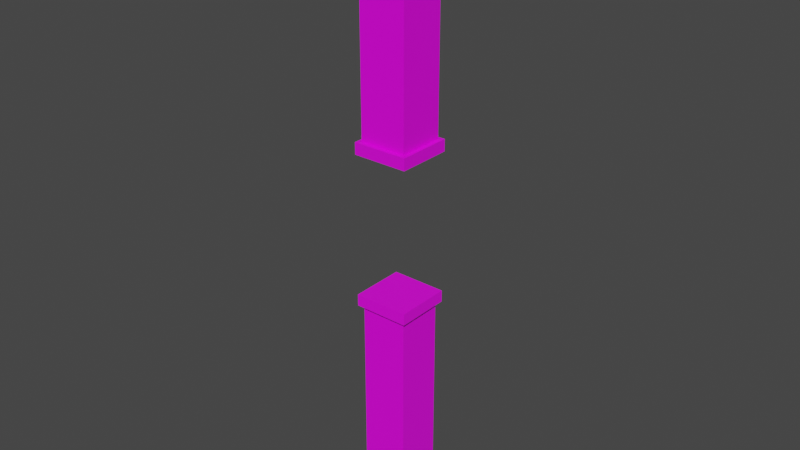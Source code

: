 # Source: barrier.blend  (saved by Blender 3.2.14; exported with 4.5.12 LTS)
import bpy
from mathutils import Matrix  # noqa: F401  (used for matrix-valued properties, if any)

bpy.ops.wm.read_factory_settings(use_empty=True)
scene = bpy.context.scene
scene.name = 'Scene'

# ---- collections
col_collection = bpy.data.collections.new('Collection'); scene.collection.children.link(col_collection)

# ---- images (referenced by path relative to the original .blend; pixels are not part of the script)
import os
ASSET_DIR = os.environ.get("B2B_ASSET_DIR", "")  # directory of the original .blend (textures are referenced by path, not embedded)
HERE = os.path.dirname(os.path.abspath(__file__))  # packed textures are extracted next to this script under _unpacked/

def load_image(name, relpath, width, height, colorspace="sRGB"):
    """Load a texture the original file referenced (path relative to the .blend, or extracted next to this script)."""
    p = next((c for c in (os.path.join(HERE, relpath), os.path.join(ASSET_DIR, relpath)) if relpath and os.path.exists(c)), "")
    if p:
        img = bpy.data.images.load(p, check_existing=True)
        img.name = name
    else:  # same state as the original file: an image datablock whose file is absent (Cycles renders it pink)
        img = bpy.data.images.new(name, width, height)
        img.source = "FILE"
        img.filepath = "//" + (relpath or name)
    img.colorspace_settings.name = colorspace
    return img
img_dev_wall_png = load_image('dev_wall.png', 'dev_wall.png', 1024, 1024, 'sRGB')
img_dev_floor_png = load_image('dev_floor.png', 'dev_floor.png', 1024, 1024, 'sRGB')

# ---- materials (node trees are filled in below, after node groups)
mat_material = bpy.data.materials.new('Material')
mat_material.alpha_threshold = 0.0
mat_material.use_transparent_shadow = False
mat_material.line_color = (0.0, 0.0, 0.0, 1.0)
mat_material_001 = bpy.data.materials.new('Material.001')
mat_material_001.use_transparent_shadow = False

# ---- material node trees
mat_material.use_nodes = True; mat_material.node_tree.nodes.clear()
_N = mat_material.node_tree.nodes; _L = mat_material.node_tree.links
n0 = _N.new('ShaderNodeOutputMaterial'); n0.name = 'Material Output'; n0.location = (300, 300)
n1 = _N.new('ShaderNodeBsdfPrincipled'); n1.name = 'Principled BSDF'; n1.location = (10, 300)
n1.distribution = 'GGX'
n1.subsurface_method = 'RANDOM_WALK_SKIN'
n1.inputs[2].default_value = 0.4
n1.inputs[3].default_value = 1.45
n1.inputs[27].default_value = (0.0, 0.0, 0.0, 1.0)
n1.inputs[28].default_value = 1.0
n2 = _N.new('ShaderNodeTexImage'); n2.name = 'Image Texture'; n2.location = (-280, 280)
n2.image = img_dev_wall_png
_L.new(n1.outputs[0], n0.inputs[0])
_L.new(n2.outputs[0], n1.inputs[0])
n0.is_active_output = True
mat_material_001.use_nodes = True; mat_material_001.node_tree.nodes.clear()
_N = mat_material_001.node_tree.nodes; _L = mat_material_001.node_tree.links
n0 = _N.new('ShaderNodeBsdfPrincipled'); n0.name = 'Principled BSDF'; n0.location = (10, 300)
n0.distribution = 'GGX'
n0.subsurface_method = 'RANDOM_WALK_SKIN'
n0.inputs[3].default_value = 1.45
n0.inputs[27].default_value = (0.0, 0.0, 0.0, 1.0)
n0.inputs[28].default_value = 1.0
n1 = _N.new('ShaderNodeOutputMaterial'); n1.name = 'Material Output'; n1.location = (300, 300)
n2 = _N.new('ShaderNodeTexImage'); n2.name = 'Image Texture'; n2.location = (-280, 280)
n2.image = img_dev_floor_png
_L.new(n0.outputs[0], n1.inputs[0])
_L.new(n2.outputs[0], n0.inputs[0])
n1.is_active_output = True

# ---- world
world_world = bpy.data.worlds.new('World'); scene.world = world_world
world_world.use_nodes = True; world_world.node_tree.nodes.clear()
_N = world_world.node_tree.nodes; _L = world_world.node_tree.links
n0 = _N.new('ShaderNodeOutputWorld'); n0.name = 'World Output'; n0.location = (300, 300)
n1 = _N.new('ShaderNodeBackground'); n1.name = 'Background'; n1.location = (10, 300)
n1.inputs[0].default_value = (0.05088, 0.05088, 0.05088, 1.0)
_L.new(n1.outputs[0], n0.inputs[0])
n0.is_active_output = True
world_world.color = (0.05088, 0.05088, 0.05088)
world_world.use_sun_shadow = False
world_world.sun_shadow_jitter_overblur = 0.0

# ---- meshes
me_cube_002 = bpy.data.meshes.new('Cube.002')
me_cube_002.from_pydata([(-1.0, -1.0, 3.0), (-1.0, -1.0, 13.0), (-1.0, 1.0, 3.0), (-1.0, 1.0, 13.0), (1.0, -1.0, 3.0), (1.0, -1.0, 13.0), (1.0, 1.0, 3.0), (1.0, 1.0, 13.0), (-1.0, -1.0, 3.5), (-1.0, 1.0, 3.5), (1.0, 1.0, 3.5), (1.0, -1.0, 3.5), (-1.177, 1.177, 3.5), (-1.177, 1.177, 3.0), (-1.177, -1.177, 3.0), (1.177, 1.177, 3.5), (1.177, 1.177, 3.0), (1.177, -1.177, 3.5), (1.177, -1.177, 3.0), (-1.177, -1.177, 3.5)], [], [(8, 1, 3, 9), (9, 3, 7, 10), (10, 7, 5, 11), (11, 5, 1, 8), (2, 6, 4, 0), (7, 3, 1, 5), (6, 2, 13, 16), (10, 11, 17, 15), (8, 9, 12, 19), (2, 0, 14, 13), (18, 17, 19, 14), (16, 15, 17, 18), (13, 12, 15, 16), (14, 19, 12, 13), (0, 4, 18, 14), (4, 6, 16, 18), (9, 10, 15, 12), (11, 8, 19, 17)])
me_cube_002.polygons.foreach_set('material_index', [0, 0, 0, 0, 1, 0, 1, 1, 1, 1, 1, 1, 1, 1, 1, 1, 1, 1])
_k = set([(0, 2), (0, 4), (0, 14), (1, 3), (1, 5), (1, 8), (2, 6), (2, 13), (3, 7), (3, 9), (4, 6), (4, 18), (5, 7), (5, 11), (6, 16), (7, 10), (8, 9), (8, 11), (8, 19), (9, 10), (9, 12), (10, 11), (10, 15), (11, 17), (12, 13), (12, 15), (12, 19), (13, 14), (13, 16), (14, 18), (14, 19), (15, 16), (15, 17), (16, 18), (17, 18), (17, 19)])
me_cube_002.attributes.new('sharp_edge', 'BOOLEAN', 'EDGE').data.foreach_set('value', [ (min(e.vertices), max(e.vertices)) in _k for e in me_cube_002.edges])
_uv = me_cube_002.uv_layers.new(name='UVMap')
_uv.uv.foreach_set('vector', [0.4, 0.3611, 0.4, 1.311, 0.6, 1.311, 0.6, 0.3611, 0.4, 0.3611, 0.4, 1.311, 0.6, 1.311, 0.6, 0.3611, 0.6, 0.3611, 0.6, 1.311, 0.4, 1.311, 0.4, 0.3611, 0.6, 0.3611, 0.6, 1.311, 0.4, 1.311, 0.4, 0.3611, 0.4, 0.6, 0.6, 0.6, 0.6, 0.4, 0.4, 0.4, 0.6, 0.6, 0.4, 0.6, 0.4, 0.4, 0.6, 0.4, 0.6, 0.6, 0.4, 0.6, 0.3823, 0.6177, 0.6177, 0.6177, 0.6, 0.6, 0.6, 0.4, 0.6177, 0.3823, 0.6177, 0.6177, 0.4, 0.4, 0.4, 0.6, 0.3823, 0.6177, 0.3823, 0.3823, 0.4, 0.6, 0.4, 0.4, 0.3823, 0.3823, 0.3823, 0.6177, 0.6177, 0.3111, 0.6177, 0.3611, 0.3823, 0.3611, 0.3823, 0.3111, 0.6177, 0.3111, 0.6177, 0.3611, 0.3823, 0.3611, 0.3823, 0.3111, 0.3823, 0.3111, 0.3823, 0.3611, 0.6177, 0.3611, 0.6177, 0.3111, 0.3823, 0.3111, 0.3823, 0.3611, 0.6177, 0.3611, 0.6177, 0.3111, 0.4, 0.4, 0.6, 0.4, 0.6177, 0.3823, 0.3823, 0.3823, 0.6, 0.4, 0.6, 0.6, 0.6177, 0.6177, 0.6177, 0.3823, 0.4, 0.6, 0.6, 0.6, 0.6177, 0.6177, 0.3823, 0.6177, 0.6, 0.4, 0.4, 0.4, 0.3823, 0.3823, 0.6177, 0.3823])
me_cube_002.materials.append(mat_material)
me_cube_002.materials.append(mat_material_001)
me_cube_002.update()
me_cube_002.normals_split_custom_set([tuple(v) for v in zip(*[iter([-1.0, 0.0, 0.0, -1.0, 0.0, 0.0, -1.0, 0.0, 0.0, -1.0, 0.0, 0.0, 0.0, 1.0, 0.0, 0.0, 1.0, 0.0, 0.0, 1.0, 0.0, 0.0, 1.0, 0.0, 1.0, 0.0, 0.0, 1.0, 0.0, 0.0, 1.0, 0.0, 0.0, 1.0, 0.0, 0.0, 0.0, -1.0, 0.0, 0.0, -1.0, 0.0, 0.0, -1.0, 0.0, 0.0, -1.0, 0.0, 0.0, 0.0, -1.0, 0.0, 0.0, -1.0, 0.0, 0.0, -1.0, 0.0, 0.0, -1.0, 0.0, 0.0, 1.0, 0.0, 0.0, 1.0, 0.0, 0.0, 1.0, 0.0, 0.0, 1.0, 0.0, 0.0, -1.0, 0.0, 0.0, -1.0, 0.0, 0.0, -1.0, 0.0, 0.0, -1.0, 0.0, 0.0, 1.0, 0.0, 0.0, 1.0, 0.0, 0.0, 1.0, 0.0, 0.0, 1.0, 0.0, 0.0, 1.0, 0.0, 0.0, 1.0, 0.0, 0.0, 1.0, 0.0, 0.0, 1.0, -1.239e-06, 0.0, -1.0, -1.239e-06, 0.0, -1.0, -1.239e-06, 0.0, -1.0, -1.239e-06, 0.0, -1.0, 0.0, -1.0, 0.0, 0.0, -1.0, 0.0, 0.0, -1.0, 0.0, 0.0, -1.0, 0.0, 1.0, 0.0, 0.0, 1.0, 0.0, 0.0, 1.0, 0.0, 0.0, 1.0, 0.0, 0.0, 0.0, 1.0, 0.0, 0.0, 1.0, 0.0, 0.0, 1.0, 0.0, 0.0, 1.0, 0.0, -1.0, 0.0, 0.0, -1.0, 0.0, 0.0, -1.0, 0.0, 0.0, -1.0, 0.0, 0.0, 0.0, 0.0, -1.0, 0.0, 0.0, -1.0, 0.0, 0.0, -1.0, 0.0, 0.0, -1.0, 1.239e-06, 0.0, -1.0, 1.239e-06, 0.0, -1.0, 1.239e-06, 0.0, -1.0, 1.239e-06, 0.0, -1.0, 0.0, 0.0, 1.0, 0.0, 0.0, 1.0, 0.0, 0.0, 1.0, 0.0, 0.0, 1.0, 0.0, 0.0, 1.0, 0.0, 0.0, 1.0, 0.0, 0.0, 1.0, 0.0, 0.0, 1.0])] * 3)])

# ---- objects
ob_cube_001 = bpy.data.objects.new('Cube.001', me_cube_002)

# ---- transforms, parenting, visibility, modifiers, constraints
ob_cube_001.location = (0.0, 0.0, 0.0)
ob_cube_001.rotation_euler = (-1.629e-07, 0.0, 0.0)
ob_cube_001.color = (0.8, 0.8, 0.8, 1.0)
_m = ob_cube_001.modifiers.new('Mirror', 'MIRROR')
_m.use_axis = (False, False, True)

# ---- collection membership
col_collection.objects.link(ob_cube_001)

# ---- scene / render settings (as saved in the file)
scene.frame_start = 1; scene.frame_end = 250; scene.frame_set(1)
scene.render.engine = 'BLENDER_EEVEE_NEXT'
scene.cycles.sampling_pattern = 'TABULATED_SOBOL'
scene.cycles.use_light_tree = False
scene.view_settings.view_transform = 'Filmic'
bpy.context.view_layer.update()

# ---- added for rendering (the .blend has no active camera and no usable light): camera, sun
cam_auto = bpy.data.cameras.new('AutoCamera')
cam_auto.lens = 50.0
cam_auto.sensor_width = 36.0
cam_auto.clip_end = 1000.0
ob_auto_camera = bpy.data.objects.new('AutoCamera', cam_auto)
scene.collection.objects.link(ob_auto_camera)
ob_auto_camera.location = (24.2522, -29.1026, 19.4017)
ob_auto_camera.rotation_euler = (1.09748, -7.21219e-08, 0.694738)
scene.camera = ob_auto_camera
light_auto_sun = bpy.data.lights.new('AutoSun', 'SUN')
light_auto_sun.energy = 3.0
light_auto_sun.angle = 0.0523599
ob_auto_sun = bpy.data.objects.new('AutoSun', light_auto_sun)
scene.collection.objects.link(ob_auto_sun)
ob_auto_sun.rotation_euler = (0.872665, 0.174533, 0.523599)
bpy.context.view_layer.update()
